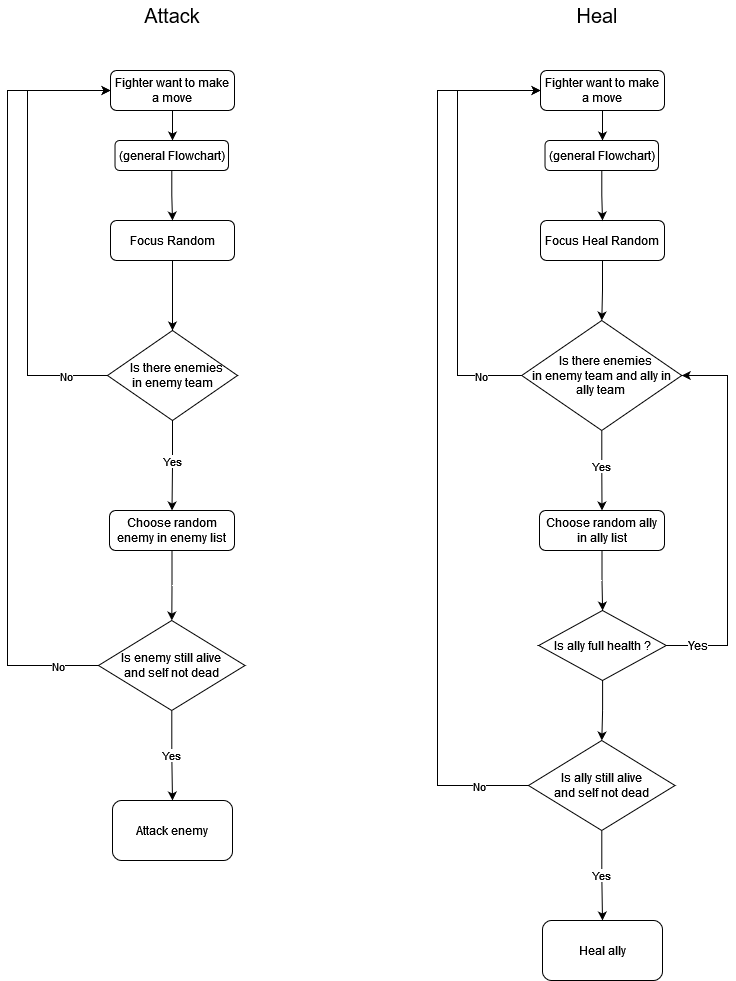

The diagram above was exported from draw.io. Its source (the exported page's mxGraphModel, read from the mxfile embedded in the PNG):
<mxGraphModel dx="1422" dy="1931" grid="1" gridSize="10" guides="1" tooltips="1" connect="1" arrows="1" fold="1" page="1" pageScale="1" pageWidth="827" pageHeight="1169" background="#ffffff" math="0" shadow="0">
  <root>
    <mxCell id="WIyWlLk6GJQsqaUBKTNV-0" />
    <mxCell id="WIyWlLk6GJQsqaUBKTNV-1" parent="WIyWlLk6GJQsqaUBKTNV-0" />
    <mxCell id="WZ_xlb-OLGtGZbf10Hv7-2" value="" style="edgeStyle=orthogonalEdgeStyle;rounded=0;orthogonalLoop=1;jettySize=auto;html=1;" parent="WIyWlLk6GJQsqaUBKTNV-1" source="WZ_xlb-OLGtGZbf10Hv7-0" target="WZ_xlb-OLGtGZbf10Hv7-1" edge="1">
      <mxGeometry relative="1" as="geometry" />
    </mxCell>
    <mxCell id="WZ_xlb-OLGtGZbf10Hv7-0" value="Focus Random" style="rounded=1;whiteSpace=wrap;html=1;" parent="WIyWlLk6GJQsqaUBKTNV-1" vertex="1">
      <mxGeometry x="323" y="150" width="124" height="40" as="geometry" />
    </mxCell>
    <mxCell id="WZ_xlb-OLGtGZbf10Hv7-4" value="" style="edgeStyle=orthogonalEdgeStyle;rounded=0;orthogonalLoop=1;jettySize=auto;html=1;" parent="WIyWlLk6GJQsqaUBKTNV-1" source="WZ_xlb-OLGtGZbf10Hv7-1" target="WZ_xlb-OLGtGZbf10Hv7-3" edge="1">
      <mxGeometry relative="1" as="geometry" />
    </mxCell>
    <mxCell id="WZ_xlb-OLGtGZbf10Hv7-5" value="Yes" style="edgeLabel;html=1;align=center;verticalAlign=middle;resizable=0;points=[];" parent="WZ_xlb-OLGtGZbf10Hv7-4" vertex="1" connectable="0">
      <mxGeometry x="-0.2486" y="2" relative="1" as="geometry">
        <mxPoint x="-3" y="6" as="offset" />
      </mxGeometry>
    </mxCell>
    <mxCell id="WZ_xlb-OLGtGZbf10Hv7-14" style="edgeStyle=orthogonalEdgeStyle;rounded=0;orthogonalLoop=1;jettySize=auto;html=1;exitX=0;exitY=0.5;exitDx=0;exitDy=0;entryX=0;entryY=0.5;entryDx=0;entryDy=0;" parent="WIyWlLk6GJQsqaUBKTNV-1" source="WZ_xlb-OLGtGZbf10Hv7-1" target="WZ_xlb-OLGtGZbf10Hv7-10" edge="1">
      <mxGeometry relative="1" as="geometry">
        <Array as="points">
          <mxPoint x="240" y="305" />
          <mxPoint x="240" y="20" />
        </Array>
      </mxGeometry>
    </mxCell>
    <mxCell id="WZ_xlb-OLGtGZbf10Hv7-15" value="No" style="edgeLabel;html=1;align=center;verticalAlign=middle;resizable=0;points=[];" parent="WZ_xlb-OLGtGZbf10Hv7-14" vertex="1" connectable="0">
      <mxGeometry x="-0.7617" relative="1" as="geometry">
        <mxPoint x="11" as="offset" />
      </mxGeometry>
    </mxCell>
    <mxCell id="WZ_xlb-OLGtGZbf10Hv7-1" value="&lt;div&gt;&amp;nbsp;&amp;nbsp; Is there enemies&lt;/div&gt;&lt;div&gt;in enemy team&lt;/div&gt;" style="rhombus;whiteSpace=wrap;html=1;" parent="WIyWlLk6GJQsqaUBKTNV-1" vertex="1">
      <mxGeometry x="320" y="260" width="130" height="90" as="geometry" />
    </mxCell>
    <mxCell id="WZ_xlb-OLGtGZbf10Hv7-7" value="" style="edgeStyle=orthogonalEdgeStyle;rounded=0;orthogonalLoop=1;jettySize=auto;html=1;" parent="WIyWlLk6GJQsqaUBKTNV-1" source="WZ_xlb-OLGtGZbf10Hv7-3" target="WZ_xlb-OLGtGZbf10Hv7-6" edge="1">
      <mxGeometry relative="1" as="geometry" />
    </mxCell>
    <mxCell id="WZ_xlb-OLGtGZbf10Hv7-3" value="Choose random enemy in enemy list" style="rounded=1;whiteSpace=wrap;html=1;" parent="WIyWlLk6GJQsqaUBKTNV-1" vertex="1">
      <mxGeometry x="322" y="440" width="125" height="40" as="geometry" />
    </mxCell>
    <mxCell id="WZ_xlb-OLGtGZbf10Hv7-9" value="Yes" style="edgeStyle=orthogonalEdgeStyle;rounded=0;orthogonalLoop=1;jettySize=auto;html=1;" parent="WIyWlLk6GJQsqaUBKTNV-1" source="WZ_xlb-OLGtGZbf10Hv7-6" target="WZ_xlb-OLGtGZbf10Hv7-8" edge="1">
      <mxGeometry relative="1" as="geometry" />
    </mxCell>
    <mxCell id="WZ_xlb-OLGtGZbf10Hv7-16" style="edgeStyle=orthogonalEdgeStyle;rounded=0;orthogonalLoop=1;jettySize=auto;html=1;exitX=0;exitY=0.5;exitDx=0;exitDy=0;entryX=0;entryY=0.5;entryDx=0;entryDy=0;" parent="WIyWlLk6GJQsqaUBKTNV-1" source="WZ_xlb-OLGtGZbf10Hv7-6" target="WZ_xlb-OLGtGZbf10Hv7-10" edge="1">
      <mxGeometry relative="1" as="geometry">
        <Array as="points">
          <mxPoint x="220" y="595" />
          <mxPoint x="220" y="20" />
        </Array>
      </mxGeometry>
    </mxCell>
    <mxCell id="WZ_xlb-OLGtGZbf10Hv7-17" value="No" style="edgeLabel;html=1;align=center;verticalAlign=middle;resizable=0;points=[];" parent="WZ_xlb-OLGtGZbf10Hv7-16" vertex="1" connectable="0">
      <mxGeometry x="-0.8544" y="-1" relative="1" as="geometry">
        <mxPoint x="15" y="1" as="offset" />
      </mxGeometry>
    </mxCell>
    <mxCell id="WZ_xlb-OLGtGZbf10Hv7-6" value="&lt;div&gt;Is enemy still alive &lt;br&gt;&lt;/div&gt;&lt;div&gt;and self not dead&lt;/div&gt;" style="rhombus;whiteSpace=wrap;html=1;" parent="WIyWlLk6GJQsqaUBKTNV-1" vertex="1">
      <mxGeometry x="311" y="550" width="146.5" height="90" as="geometry" />
    </mxCell>
    <mxCell id="WZ_xlb-OLGtGZbf10Hv7-8" value="Attack enemy" style="rounded=1;whiteSpace=wrap;html=1;" parent="WIyWlLk6GJQsqaUBKTNV-1" vertex="1">
      <mxGeometry x="325" y="730" width="120" height="60" as="geometry" />
    </mxCell>
    <mxCell id="WZ_xlb-OLGtGZbf10Hv7-11" style="edgeStyle=orthogonalEdgeStyle;rounded=0;orthogonalLoop=1;jettySize=auto;html=1;exitX=0.5;exitY=1;exitDx=0;exitDy=0;" parent="WIyWlLk6GJQsqaUBKTNV-1" source="WZ_xlb-OLGtGZbf10Hv7-10" edge="1">
      <mxGeometry relative="1" as="geometry">
        <mxPoint x="385" y="70" as="targetPoint" />
      </mxGeometry>
    </mxCell>
    <mxCell id="WZ_xlb-OLGtGZbf10Hv7-10" value="Fighter want to make a move " style="rounded=1;whiteSpace=wrap;html=1;" parent="WIyWlLk6GJQsqaUBKTNV-1" vertex="1">
      <mxGeometry x="323" width="124" height="40" as="geometry" />
    </mxCell>
    <mxCell id="WZ_xlb-OLGtGZbf10Hv7-13" value="" style="edgeStyle=orthogonalEdgeStyle;rounded=0;orthogonalLoop=1;jettySize=auto;html=1;" parent="WIyWlLk6GJQsqaUBKTNV-1" source="WZ_xlb-OLGtGZbf10Hv7-12" target="WZ_xlb-OLGtGZbf10Hv7-0" edge="1">
      <mxGeometry relative="1" as="geometry" />
    </mxCell>
    <mxCell id="WZ_xlb-OLGtGZbf10Hv7-12" value="(general Flowchart)" style="rounded=1;whiteSpace=wrap;html=1;" parent="WIyWlLk6GJQsqaUBKTNV-1" vertex="1">
      <mxGeometry x="327.52" y="70" width="113.47" height="30" as="geometry" />
    </mxCell>
    <mxCell id="qPR_M5W2_HHKslcaxVbA-0" value="&lt;font style=&quot;font-size: 20px&quot;&gt;Attack&lt;/font&gt;" style="text;html=1;strokeColor=none;fillColor=none;align=center;verticalAlign=middle;whiteSpace=wrap;rounded=0;" vertex="1" parent="WIyWlLk6GJQsqaUBKTNV-1">
      <mxGeometry x="355" y="-70" width="60" height="30" as="geometry" />
    </mxCell>
    <mxCell id="qPR_M5W2_HHKslcaxVbA-1" value="&lt;font style=&quot;font-size: 20px&quot;&gt;Heal&lt;/font&gt;" style="text;html=1;strokeColor=none;fillColor=none;align=center;verticalAlign=middle;whiteSpace=wrap;rounded=0;" vertex="1" parent="WIyWlLk6GJQsqaUBKTNV-1">
      <mxGeometry x="780" y="-70" width="60" height="30" as="geometry" />
    </mxCell>
    <mxCell id="qPR_M5W2_HHKslcaxVbA-3" value="" style="edgeStyle=orthogonalEdgeStyle;rounded=0;orthogonalLoop=1;jettySize=auto;html=1;" edge="1" parent="WIyWlLk6GJQsqaUBKTNV-1" source="qPR_M5W2_HHKslcaxVbA-4" target="qPR_M5W2_HHKslcaxVbA-9">
      <mxGeometry relative="1" as="geometry" />
    </mxCell>
    <mxCell id="qPR_M5W2_HHKslcaxVbA-4" value="Focus Heal Random" style="rounded=1;whiteSpace=wrap;html=1;" vertex="1" parent="WIyWlLk6GJQsqaUBKTNV-1">
      <mxGeometry x="753" y="150" width="124" height="40" as="geometry" />
    </mxCell>
    <mxCell id="qPR_M5W2_HHKslcaxVbA-5" value="" style="edgeStyle=orthogonalEdgeStyle;rounded=0;orthogonalLoop=1;jettySize=auto;html=1;" edge="1" parent="WIyWlLk6GJQsqaUBKTNV-1" source="qPR_M5W2_HHKslcaxVbA-9" target="qPR_M5W2_HHKslcaxVbA-11">
      <mxGeometry relative="1" as="geometry" />
    </mxCell>
    <mxCell id="qPR_M5W2_HHKslcaxVbA-6" value="Yes" style="edgeLabel;html=1;align=center;verticalAlign=middle;resizable=0;points=[];" vertex="1" connectable="0" parent="qPR_M5W2_HHKslcaxVbA-5">
      <mxGeometry x="-0.2486" y="2" relative="1" as="geometry">
        <mxPoint x="-3" y="6" as="offset" />
      </mxGeometry>
    </mxCell>
    <mxCell id="qPR_M5W2_HHKslcaxVbA-7" style="edgeStyle=orthogonalEdgeStyle;rounded=0;orthogonalLoop=1;jettySize=auto;html=1;exitX=0;exitY=0.5;exitDx=0;exitDy=0;entryX=0;entryY=0.5;entryDx=0;entryDy=0;" edge="1" parent="WIyWlLk6GJQsqaUBKTNV-1" source="qPR_M5W2_HHKslcaxVbA-9" target="qPR_M5W2_HHKslcaxVbA-18">
      <mxGeometry relative="1" as="geometry">
        <Array as="points">
          <mxPoint x="670" y="305" />
          <mxPoint x="670" y="20" />
        </Array>
      </mxGeometry>
    </mxCell>
    <mxCell id="qPR_M5W2_HHKslcaxVbA-8" value="No" style="edgeLabel;html=1;align=center;verticalAlign=middle;resizable=0;points=[];" vertex="1" connectable="0" parent="qPR_M5W2_HHKslcaxVbA-7">
      <mxGeometry x="-0.7617" relative="1" as="geometry">
        <mxPoint x="11" as="offset" />
      </mxGeometry>
    </mxCell>
    <mxCell id="qPR_M5W2_HHKslcaxVbA-9" value="&lt;div&gt;&amp;nbsp;&amp;nbsp; Is there enemies&lt;/div&gt;&lt;div&gt;in enemy team and ally in ally team&lt;br&gt;&lt;/div&gt;" style="rhombus;whiteSpace=wrap;html=1;" vertex="1" parent="WIyWlLk6GJQsqaUBKTNV-1">
      <mxGeometry x="734.25" y="250" width="160" height="110" as="geometry" />
    </mxCell>
    <mxCell id="qPR_M5W2_HHKslcaxVbA-23" value="" style="edgeStyle=orthogonalEdgeStyle;rounded=0;orthogonalLoop=1;jettySize=auto;html=1;fontSize=12;" edge="1" parent="WIyWlLk6GJQsqaUBKTNV-1" source="qPR_M5W2_HHKslcaxVbA-11" target="qPR_M5W2_HHKslcaxVbA-22">
      <mxGeometry relative="1" as="geometry" />
    </mxCell>
    <mxCell id="qPR_M5W2_HHKslcaxVbA-11" value="Choose random ally in ally list" style="rounded=1;whiteSpace=wrap;html=1;" vertex="1" parent="WIyWlLk6GJQsqaUBKTNV-1">
      <mxGeometry x="752" y="440" width="125" height="40" as="geometry" />
    </mxCell>
    <mxCell id="qPR_M5W2_HHKslcaxVbA-12" value="Yes" style="edgeStyle=orthogonalEdgeStyle;rounded=0;orthogonalLoop=1;jettySize=auto;html=1;" edge="1" parent="WIyWlLk6GJQsqaUBKTNV-1" source="qPR_M5W2_HHKslcaxVbA-15" target="qPR_M5W2_HHKslcaxVbA-16">
      <mxGeometry relative="1" as="geometry" />
    </mxCell>
    <mxCell id="qPR_M5W2_HHKslcaxVbA-13" style="edgeStyle=orthogonalEdgeStyle;rounded=0;orthogonalLoop=1;jettySize=auto;html=1;exitX=0;exitY=0.5;exitDx=0;exitDy=0;entryX=0;entryY=0.5;entryDx=0;entryDy=0;" edge="1" parent="WIyWlLk6GJQsqaUBKTNV-1" source="qPR_M5W2_HHKslcaxVbA-15" target="qPR_M5W2_HHKslcaxVbA-18">
      <mxGeometry relative="1" as="geometry">
        <Array as="points">
          <mxPoint x="650" y="715" />
          <mxPoint x="650" y="20" />
        </Array>
      </mxGeometry>
    </mxCell>
    <mxCell id="qPR_M5W2_HHKslcaxVbA-14" value="No" style="edgeLabel;html=1;align=center;verticalAlign=middle;resizable=0;points=[];" vertex="1" connectable="0" parent="qPR_M5W2_HHKslcaxVbA-13">
      <mxGeometry x="-0.8544" y="-1" relative="1" as="geometry">
        <mxPoint x="15" y="1" as="offset" />
      </mxGeometry>
    </mxCell>
    <mxCell id="qPR_M5W2_HHKslcaxVbA-15" value="&lt;div&gt;Is ally still alive &lt;br&gt;&lt;/div&gt;&lt;div&gt;and self not dead&lt;/div&gt;" style="rhombus;whiteSpace=wrap;html=1;" vertex="1" parent="WIyWlLk6GJQsqaUBKTNV-1">
      <mxGeometry x="741" y="670" width="146.5" height="90" as="geometry" />
    </mxCell>
    <mxCell id="qPR_M5W2_HHKslcaxVbA-16" value="Heal ally" style="rounded=1;whiteSpace=wrap;html=1;" vertex="1" parent="WIyWlLk6GJQsqaUBKTNV-1">
      <mxGeometry x="755" y="850" width="120" height="60" as="geometry" />
    </mxCell>
    <mxCell id="qPR_M5W2_HHKslcaxVbA-17" style="edgeStyle=orthogonalEdgeStyle;rounded=0;orthogonalLoop=1;jettySize=auto;html=1;exitX=0.5;exitY=1;exitDx=0;exitDy=0;" edge="1" parent="WIyWlLk6GJQsqaUBKTNV-1" source="qPR_M5W2_HHKslcaxVbA-18">
      <mxGeometry relative="1" as="geometry">
        <mxPoint x="815" y="70" as="targetPoint" />
      </mxGeometry>
    </mxCell>
    <mxCell id="qPR_M5W2_HHKslcaxVbA-18" value="Fighter want to make a move " style="rounded=1;whiteSpace=wrap;html=1;" vertex="1" parent="WIyWlLk6GJQsqaUBKTNV-1">
      <mxGeometry x="753" width="124" height="40" as="geometry" />
    </mxCell>
    <mxCell id="qPR_M5W2_HHKslcaxVbA-19" value="" style="edgeStyle=orthogonalEdgeStyle;rounded=0;orthogonalLoop=1;jettySize=auto;html=1;" edge="1" parent="WIyWlLk6GJQsqaUBKTNV-1" source="qPR_M5W2_HHKslcaxVbA-20" target="qPR_M5W2_HHKslcaxVbA-4">
      <mxGeometry relative="1" as="geometry" />
    </mxCell>
    <mxCell id="qPR_M5W2_HHKslcaxVbA-20" value="(general Flowchart)" style="rounded=1;whiteSpace=wrap;html=1;" vertex="1" parent="WIyWlLk6GJQsqaUBKTNV-1">
      <mxGeometry x="757.52" y="70" width="113.47" height="30" as="geometry" />
    </mxCell>
    <mxCell id="qPR_M5W2_HHKslcaxVbA-25" value="Yes" style="edgeStyle=orthogonalEdgeStyle;rounded=0;orthogonalLoop=1;jettySize=auto;html=1;exitX=1;exitY=0.5;exitDx=0;exitDy=0;entryX=1;entryY=0.5;entryDx=0;entryDy=0;fontSize=12;" edge="1" parent="WIyWlLk6GJQsqaUBKTNV-1" source="qPR_M5W2_HHKslcaxVbA-22" target="qPR_M5W2_HHKslcaxVbA-9">
      <mxGeometry x="-0.8342" relative="1" as="geometry">
        <Array as="points">
          <mxPoint x="940" y="575" />
          <mxPoint x="940" y="305" />
        </Array>
        <mxPoint as="offset" />
      </mxGeometry>
    </mxCell>
    <mxCell id="qPR_M5W2_HHKslcaxVbA-26" value="" style="edgeStyle=orthogonalEdgeStyle;rounded=0;orthogonalLoop=1;jettySize=auto;html=1;fontSize=12;" edge="1" parent="WIyWlLk6GJQsqaUBKTNV-1" source="qPR_M5W2_HHKslcaxVbA-22" target="qPR_M5W2_HHKslcaxVbA-15">
      <mxGeometry relative="1" as="geometry" />
    </mxCell>
    <mxCell id="qPR_M5W2_HHKslcaxVbA-22" value="Is ally full health ?" style="rhombus;whiteSpace=wrap;html=1;" vertex="1" parent="WIyWlLk6GJQsqaUBKTNV-1">
      <mxGeometry x="751.25" y="540" width="127.5" height="70" as="geometry" />
    </mxCell>
  </root>
</mxGraphModel>